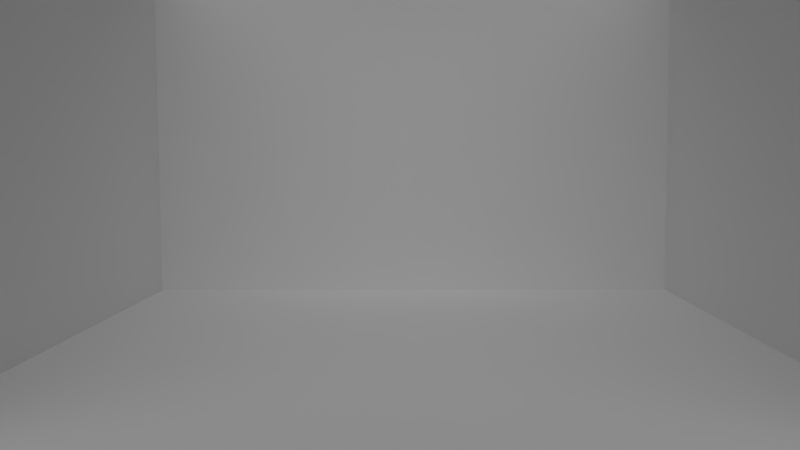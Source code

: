 # Source: MS-Shot2.blend  (saved by Blender 2.76.0; exported with 4.5.12 LTS)
import bpy
from mathutils import Matrix  # noqa: F401  (used for matrix-valued properties, if any)

bpy.ops.wm.read_factory_settings(use_empty=True)
scene = bpy.context.scene
scene.name = 'Scene'

# ---- collections
col_collection_1 = bpy.data.collections.new('Collection 1'); scene.collection.children.link(col_collection_1)
col_evil_minion = bpy.data.collections.new('Evil_Minion')  # instanced only; not linked into the scene
col_minion = bpy.data.collections.new('Minion')  # instanced only; not linked into the scene
col_socke = bpy.data.collections.new('Socke')  # instanced only; not linked into the scene
col_lebkuchenmann = bpy.data.collections.new('Lebkuchenmann')  # instanced only; not linked into the scene
col_radio = bpy.data.collections.new('Radio')  # instanced only; not linked into the scene
col_teppich = bpy.data.collections.new('Teppich')  # instanced only; not linked into the scene
col_becher = bpy.data.collections.new('Becher')  # instanced only; not linked into the scene
col_tablett = bpy.data.collections.new('Tablett')  # instanced only; not linked into the scene
col_tisch = bpy.data.collections.new('Tisch')  # instanced only; not linked into the scene
col_kamin = bpy.data.collections.new('Kamin')  # instanced only; not linked into the scene
col_geschenk = bpy.data.collections.new('Geschenk')  # instanced only; not linked into the scene
col_weihnachtsbaum = bpy.data.collections.new('Weihnachtsbaum')  # instanced only; not linked into the scene

# ---- materials (node trees are filled in below, after node groups)
mat_material = bpy.data.materials.new('Material')
mat_material.alpha_threshold = 0.0
mat_material.roughness = 0.5
mat_material.line_color = (0.0, 0.0, 0.0, 1.0)

# ---- material node trees

# ---- world
world_world = bpy.data.worlds.new('World'); scene.world = world_world
world_world.color = (0.05088, 0.05088, 0.05088)
world_world.use_sun_shadow = False
world_world.sun_shadow_jitter_overblur = 0.0
world_world.cycles.sampling_method = 'MANUAL'
world_world.cycles.sample_map_resolution = 256

# ---- cameras
cam_camera_001 = bpy.data.cameras.new('Camera.001')
cam_camera_001.clip_end = 100.0
cam_camera_001.lens = 35.0
cam_camera_001.sensor_width = 32.0
cam_camera_001.sensor_height = 18.0
cam_camera_001.display_size = 2.0
cam_camera_001.dof.focus_distance = 0.0

# ---- lights
light_sun_001 = bpy.data.lights.new('Sun.001', 'SUN')
light_sun_001.transmission_factor = 0.0
light_sun_001.angle = 1.571
light_sun_001.energy = 1.0
light_sun_001.shadow_buffer_clip_start = 0.5
light_sun_001.shadow_soft_size = 1.0
light_sun_001.shadow_cascade_max_distance = 1000.0
light_sun_001.cycles.use_multiple_importance_sampling = False

# ---- meshes
me_cube = bpy.data.meshes.new('Cube')
me_cube.from_pydata([(1.0, 1.0, -1.0), (1.0, -1.0, -1.0), (-1.0, -1.0, -1.0), (-1.0, 1.0, -1.0), (1.0, 1.0, 1.0), (1.0, -1.0, 1.0), (-1.0, -1.0, 1.0), (-1.0, 1.0, 1.0)], [], [(0, 1, 2, 3), (1, 5, 6, 2), (2, 6, 7, 3), (4, 0, 3, 7)])
me_cube.materials.append(mat_material)
me_cube.use_remesh_preserve_volume = False
me_cube.use_remesh_preserve_attributes = False
me_cube.use_mirror_vertex_groups = False
me_cube.update()

# ---- objects
ob_sun = bpy.data.objects.new('Sun', light_sun_001)
ob_evil_minion = bpy.data.objects.new('Evil_Minion', None)
ob_minion = bpy.data.objects.new('Minion', None)
ob_socke_004 = bpy.data.objects.new('Socke.004', None)
ob_socke_003 = bpy.data.objects.new('Socke.003', None)
ob_socke_002 = bpy.data.objects.new('Socke.002', None)
ob_socke_001 = bpy.data.objects.new('Socke.001', None)
ob_socke = bpy.data.objects.new('Socke', None)
ob_lebkuchenmann = bpy.data.objects.new('Lebkuchenmann', None)
ob_radio = bpy.data.objects.new('Radio', None)
ob_teppich = bpy.data.objects.new('Teppich', None)
ob_becher = bpy.data.objects.new('Becher', None)
ob_tablett = bpy.data.objects.new('Tablett', None)
ob_tisch = bpy.data.objects.new('Tisch', None)
ob_kamin = bpy.data.objects.new('Kamin', None)
ob_geschenk_002 = bpy.data.objects.new('Geschenk.002', None)
ob_geschenk_001 = bpy.data.objects.new('Geschenk.001', None)
ob_geschenk = bpy.data.objects.new('Geschenk', None)
ob_weihnachtsbaum = bpy.data.objects.new('Weihnachtsbaum', None)
ob_camera = bpy.data.objects.new('Camera', cam_camera_001)
ob_cube = bpy.data.objects.new('Cube', me_cube)

# ---- transforms, parenting, visibility, modifiers, constraints
ob_sun.location = (11.31, 0.0, 17.14)
ob_sun.rotation_euler = (4.356e-08, 0.7149, 1.166e-07)
ob_sun.lineart.crease_threshold = 0.0
ob_evil_minion.location = (15.84, 0.1538, 0.435)
ob_evil_minion.rotation_euler = (0.0, -0.0, 0.04346)
ob_evil_minion.scale = (0.7537, 0.7537, 0.7537)
ob_evil_minion.empty_image_offset = (0.0, 0.0)
ob_evil_minion.show_instancer_for_render = False
ob_evil_minion.instance_type = 'COLLECTION'
ob_evil_minion.lineart.crease_threshold = 0.0
ob_minion.location = (4.132, 8.084, 0.0)
ob_minion.rotation_euler = (0.0, 0.0, -2.675)
ob_minion.scale = (0.7504, 0.7504, 0.7504)
ob_minion.empty_image_offset = (0.0, 0.0)
ob_minion.show_instancer_for_render = False
ob_minion.instance_type = 'COLLECTION'
ob_minion.lineart.crease_threshold = 0.0
ob_socke_004.location = (-4.581, 4.602, 2.248)
ob_socke_004.scale = (0.3667, 0.3667, 0.3667)
ob_socke_004.empty_image_offset = (0.0, 0.0)
ob_socke_004.show_instancer_for_render = False
ob_socke_004.instance_type = 'COLLECTION'
ob_socke_004.lineart.crease_threshold = 0.0
ob_socke_003.location = (-4.581, 5.383, 2.376)
ob_socke_003.rotation_euler = (-0.1957, -0.0, 0.0)
ob_socke_003.scale = (0.3667, 0.3667, 0.3667)
ob_socke_003.empty_image_offset = (0.0, 0.0)
ob_socke_003.show_instancer_for_render = False
ob_socke_003.instance_type = 'COLLECTION'
ob_socke_003.lineart.crease_threshold = 0.0
ob_socke_002.location = (-4.581, 6.234, 2.726)
ob_socke_002.scale = (0.2382, 0.2382, 0.2382)
ob_socke_002.empty_image_offset = (0.0, 0.0)
ob_socke_002.show_instancer_for_render = False
ob_socke_002.instance_type = 'COLLECTION'
ob_socke_002.lineart.crease_threshold = 0.0
ob_socke_001.location = (-4.581, 3.652, 2.305)
ob_socke_001.rotation_euler = (0.1677, -0.0, 0.0)
ob_socke_001.scale = (0.4403, 0.4403, 0.4403)
ob_socke_001.empty_image_offset = (0.0, 0.0)
ob_socke_001.show_instancer_for_render = False
ob_socke_001.instance_type = 'COLLECTION'
ob_socke_001.lineart.crease_threshold = 0.0
ob_socke.location = (-4.581, 2.747, 2.569)
ob_socke.scale = (0.3667, 0.3667, 0.3667)
ob_socke.empty_image_offset = (0.0, 0.0)
ob_socke.show_instancer_for_render = False
ob_socke.instance_type = 'COLLECTION'
ob_socke.lineart.crease_threshold = 0.0
ob_lebkuchenmann.location = (-5.709, -1.091, 1.768)
ob_lebkuchenmann.rotation_euler = (-1.571, 1.571, 0.0)
ob_lebkuchenmann.scale = (0.2854, 0.2854, 0.2854)
ob_lebkuchenmann.empty_image_offset = (0.0, 0.0)
ob_lebkuchenmann.show_instancer_for_render = False
ob_lebkuchenmann.instance_type = 'COLLECTION'
ob_lebkuchenmann.lineart.crease_threshold = 0.0
ob_radio.location = (-5.27, 2.515, 3.238)
ob_radio.scale = (0.4883, 0.4883, 0.4883)
ob_radio.empty_image_offset = (0.0, 0.0)
ob_radio.show_instancer_for_render = False
ob_radio.instance_type = 'COLLECTION'
ob_radio.lineart.crease_threshold = 0.0
ob_teppich.location = (2.003, -4.03, 0.0)
ob_teppich.scale = (1.718, 1.718, 1.718)
ob_teppich.empty_image_offset = (0.0, 0.0)
ob_teppich.show_instancer_for_render = False
ob_teppich.instance_type = 'COLLECTION'
ob_teppich.lineart.crease_threshold = 0.0
ob_becher.location = (-6.267, 0.0, 1.687)
ob_becher.scale = (0.1404, 0.1404, 0.1404)
ob_becher.empty_image_offset = (0.0, 0.0)
ob_becher.show_instancer_for_render = False
ob_becher.instance_type = 'COLLECTION'
ob_becher.lineart.crease_threshold = 0.0
ob_tablett.location = (-5.705, -0.7922, 1.691)
ob_tablett.scale = (0.3658, 0.3658, 0.3658)
ob_tablett.empty_image_offset = (0.0, 0.0)
ob_tablett.show_instancer_for_render = False
ob_tablett.instance_type = 'COLLECTION'
ob_tablett.lineart.crease_threshold = 0.0
ob_tisch.location = (-5.834, -0.4818, 0.0)
ob_tisch.scale = (0.8488, 0.8488, 0.8488)
ob_tisch.empty_image_offset = (0.0, 0.0)
ob_tisch.show_instancer_for_render = False
ob_tisch.instance_type = 'COLLECTION'
ob_tisch.lineart.crease_threshold = 0.0
ob_kamin.location = (-6.236, 4.422, 0.0)
ob_kamin.scale = (1.567, 1.567, 1.567)
ob_kamin.empty_image_offset = (0.0, 0.0)
ob_kamin.show_instancer_for_render = False
ob_kamin.instance_type = 'COLLECTION'
ob_kamin.lineart.crease_threshold = 0.0
ob_geschenk_002.location = (3.427, -5.811, 0.0)
ob_geschenk_002.rotation_euler = (0.0, -0.0, -0.3161)
ob_geschenk_002.scale = (0.4868, 0.6238, 0.4868)
ob_geschenk_002.empty_image_offset = (0.0, 0.0)
ob_geschenk_002.show_instancer_for_render = False
ob_geschenk_002.instance_type = 'COLLECTION'
ob_geschenk_002.lineart.crease_threshold = 0.0
ob_geschenk_001.location = (3.278, -4.39, 0.0)
ob_geschenk_001.rotation_euler = (0.0, -0.0, -0.5793)
ob_geschenk_001.scale = (0.3613, 0.3613, 0.3613)
ob_geschenk_001.empty_image_offset = (0.0, 0.0)
ob_geschenk_001.show_instancer_for_render = False
ob_geschenk_001.instance_type = 'COLLECTION'
ob_geschenk_001.lineart.crease_threshold = 0.0
ob_geschenk.location = (1.722, -4.014, 0.0)
ob_geschenk.scale = (0.4604, 0.4604, 0.4604)
ob_geschenk.empty_image_offset = (0.0, 0.0)
ob_geschenk.show_instancer_for_render = False
ob_geschenk.instance_type = 'COLLECTION'
ob_geschenk.lineart.crease_threshold = 0.0
ob_weihnachtsbaum.location = (1.912, -5.476, 0.0)
ob_weihnachtsbaum.empty_image_offset = (0.0, 0.0)
ob_weihnachtsbaum.show_instancer_for_render = False
ob_weihnachtsbaum.instance_type = 'COLLECTION'
ob_weihnachtsbaum.lineart.crease_threshold = 0.0
ob_camera.location = (19.62, 0.2834, 4.23)
ob_camera.rotation_euler = (1.494, 0.005044, 1.594)
ob_camera.lineart.crease_threshold = 0.0
ob_cube.location = (0.0, 0.0, 5.32)
ob_cube.scale = (8.0, 8.0, 5.296)
ob_cube.lock_rotations_4d = False
ob_cube.empty_display_type = 'ARROWS'
ob_cube.lineart.crease_threshold = 0.0
ob_evil_minion.instance_collection = col_evil_minion
ob_minion.instance_collection = col_minion
ob_socke_004.instance_collection = col_socke
ob_socke_003.instance_collection = col_socke
ob_socke_002.instance_collection = col_socke
ob_socke_001.instance_collection = col_socke
ob_socke.instance_collection = col_socke
ob_lebkuchenmann.instance_collection = col_lebkuchenmann
ob_radio.instance_collection = col_radio
ob_teppich.instance_collection = col_teppich
ob_becher.instance_collection = col_becher
ob_tablett.instance_collection = col_tablett
ob_tisch.instance_collection = col_tisch
ob_kamin.instance_collection = col_kamin
ob_geschenk_002.instance_collection = col_geschenk
ob_geschenk_001.instance_collection = col_geschenk
ob_geschenk.instance_collection = col_geschenk
ob_weihnachtsbaum.instance_collection = col_weihnachtsbaum

# ---- collection membership
col_collection_1.objects.link(ob_sun)
col_collection_1.objects.link(ob_evil_minion)
col_collection_1.objects.link(ob_minion)
col_collection_1.objects.link(ob_socke_004)
col_collection_1.objects.link(ob_socke_003)
col_collection_1.objects.link(ob_socke_002)
col_collection_1.objects.link(ob_socke_001)
col_collection_1.objects.link(ob_socke)
col_collection_1.objects.link(ob_lebkuchenmann)
col_collection_1.objects.link(ob_radio)
col_collection_1.objects.link(ob_teppich)
col_collection_1.objects.link(ob_becher)
col_collection_1.objects.link(ob_tablett)
col_collection_1.objects.link(ob_tisch)
col_collection_1.objects.link(ob_kamin)
col_collection_1.objects.link(ob_geschenk_002)
col_collection_1.objects.link(ob_geschenk_001)
col_collection_1.objects.link(ob_geschenk)
col_collection_1.objects.link(ob_weihnachtsbaum)
col_collection_1.objects.link(ob_camera)
col_collection_1.objects.link(ob_cube)

# ---- scene / render settings (as saved in the file)
scene.camera = ob_camera
scene.frame_start = 1; scene.frame_end = 900; scene.frame_set(10)
scene.render.engine = 'CYCLES'
scene.render.resolution_percentage = 50
scene.render.fps = 30
scene.render.dither_intensity = 0.0
scene.cycles.use_denoising = False
scene.cycles.samples = 30
scene.cycles.sampling_pattern = 'TABULATED_SOBOL'
scene.cycles.light_sampling_threshold = 0.0
scene.cycles.use_adaptive_sampling = False
scene.cycles.use_light_tree = False
scene.cycles.blur_glossy = 0.0
scene.cycles.pixel_filter_type = 'GAUSSIAN'
scene.cycles.sample_clamp_indirect = 0.0
scene.view_settings.view_transform = 'Standard'
bpy.context.view_layer.update()
